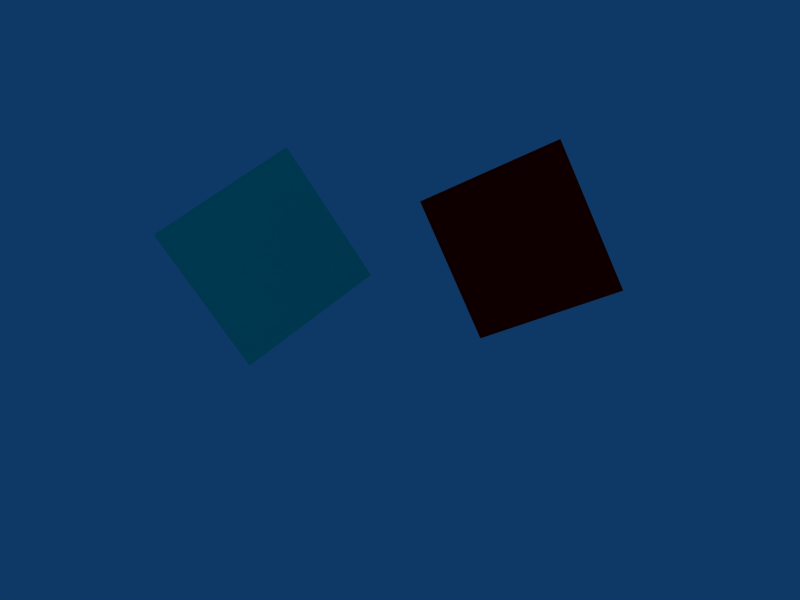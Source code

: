 # Source: screenspace.blend  (saved by Blender 2.57.0; exported with 4.5.12 LTS)
import bpy
from mathutils import Matrix  # noqa: F401  (used for matrix-valued properties, if any)

bpy.ops.wm.read_factory_settings(use_empty=True)
scene = bpy.context.scene
scene.name = 'Scene'

# ---- collections
col_collection_1 = bpy.data.collections.new('Collection 1'); scene.collection.children.link(col_collection_1)

# ---- materials (node trees are filled in below, after node groups)
mat_material_001 = bpy.data.materials.new('Material.001')
mat_material_001.alpha_threshold = 0.0
mat_material_001.use_transparent_shadow = False
mat_material_001.diffuse_color = (1.0, 0.0, 0.0, 1.0)
mat_material_001.roughness = 0.5
mat_material_001.line_color = (0.0, 0.0, 0.0, 1.0)
mat_material = bpy.data.materials.new('Material')
mat_material.alpha_threshold = 0.0
mat_material.use_transparent_shadow = False
mat_material.diffuse_color = (0.0, 1.0, 0.7861, 1.0)
mat_material.roughness = 0.5
mat_material.line_color = (0.0, 0.0, 0.0, 1.0)

# ---- material node trees

# ---- world
world_world = bpy.data.worlds.new('World'); scene.world = world_world
world_world.color = (0.05656, 0.2208, 0.4)
world_world.use_sun_shadow = False
world_world.sun_shadow_jitter_overblur = 0.0
world_world.cycles.sampling_method = 'MANUAL'
world_world.cycles.sample_map_resolution = 256

# ---- cameras
cam_camera = bpy.data.cameras.new('Camera')
cam_camera.passepartout_alpha = 0.2
cam_camera.clip_end = 100.0
cam_camera.lens = 35.0
cam_camera.ortho_scale = 7.314
cam_camera.show_passepartout = False
cam_camera.show_safe_areas = True
cam_camera.dof.focus_distance = 0.0
cam_camera.dof.aperture_fstop = 128.0

# ---- meshes
me_cube_001 = bpy.data.meshes.new('Cube.001')
me_cube_001.from_pydata([(-0.571, -0.303, -1.085), (1.256, -0.7492, -0.4047), (1.283, 0.9556, 0.6408), (-0.5437, 1.402, -0.03922)], [], [(0, 1, 2, 3)])
_uv = me_cube_001.uv_layers.new(name='UVTex')
_uv.uv.foreach_set('vector', [0.0, 0.0, 0.0, 1.0, 1.0, 1.0, 1.0, 0.0])
me_cube_001.materials.append(mat_material_001)
me_cube_001.use_remesh_preserve_volume = False
me_cube_001.use_remesh_preserve_attributes = False
me_cube_001.use_mirror_vertex_groups = False
me_cube_001.update()
me_cube = bpy.data.meshes.new('Cube')
me_cube.from_pydata([(-0.571, -0.303, -1.085), (1.256, -0.7492, -0.4047), (1.283, 0.9556, 0.6408), (-0.5437, 1.402, -0.03922)], [], [(0, 1, 2, 3)])
_uv = me_cube.uv_layers.new(name='UVTex')
_uv.uv.foreach_set('vector', [0.0, 0.0, 0.0, 1.0, 1.0, 1.0, 1.0, 0.0])
me_cube.materials.append(mat_material)
me_cube.use_remesh_preserve_volume = False
me_cube.use_remesh_preserve_attributes = False
me_cube.use_mirror_vertex_groups = False
me_cube.update()

# ---- objects
ob_cube_001 = bpy.data.objects.new('Cube.001', me_cube_001)
ob_cube = bpy.data.objects.new('Cube', me_cube)
ob_camera = bpy.data.objects.new('Camera', cam_camera)

# ---- transforms, parenting, visibility, modifiers, constraints
ob_cube_001.location = (0.3916, 0.2188, -2.628)
ob_cube_001.rotation_euler = (-0.7124, 0.9001, -9.121)
ob_cube_001.scale = (0.2802, 0.2802, 0.2802)
ob_cube_001.lock_rotations_4d = False
ob_cube_001.empty_display_type = 'ARROWS'
ob_cube_001.color = (0.0, 0.0, 0.0, 1.0)
ob_cube_001.lineart.crease_threshold = 0.0
ob_cube.location = (-0.4825, 0.1649, -2.628)
ob_cube.rotation_euler = (-0.9057, 0.6546, -7.409)
ob_cube.scale = (0.2802, 0.2802, 0.2802)
ob_cube.lock_rotations_4d = False
ob_cube.empty_display_type = 'ARROWS'
ob_cube.color = (0.0, 0.0, 0.0, 1.0)
ob_cube.lineart.crease_threshold = 0.0
ob_camera.location = (0.0, 0.0, 0.0)
ob_camera.lock_rotations_4d = False
ob_camera.empty_display_type = 'ARROWS'
ob_camera.color = (0.0, 0.0, 0.0, 0.0)
ob_camera.display_type = 'WIRE'
ob_camera.lineart.crease_threshold = 0.0

# ---- collection membership
col_collection_1.objects.link(ob_cube_001)
col_collection_1.objects.link(ob_cube)
col_collection_1.objects.link(ob_camera)

# ---- scene / render settings (as saved in the file)
scene.camera = ob_camera
scene.frame_start = 1; scene.frame_end = 250; scene.frame_set(1)
scene.render.engine = 'BLENDER_EEVEE_NEXT'
scene.render.image_settings.file_format = 'JPEG'
scene.render.image_settings.color_mode = 'RGB'
scene.render.image_settings.compression = 90
scene.render.resolution_x = 800
scene.render.resolution_y = 600
scene.render.pixel_aspect_x = 100.0
scene.render.pixel_aspect_y = 100.0
scene.render.fps = 25
scene.render.dither_intensity = 0.0
scene.render.use_compositing = False
scene.render.use_sequencer = False
scene.render.bake_margin = 2
scene.render.bake_bias = 0.0
scene.render.use_stamp_time = False
scene.render.use_stamp_date = False
scene.render.use_stamp_frame = False
scene.render.use_stamp_camera = False
scene.render.use_stamp_scene = False
scene.render.use_stamp_filename = False
scene.render.use_stamp_render_time = False
scene.render.stamp_font_size = 0
scene.cycles.use_denoising = False
scene.cycles.samples = 10
scene.cycles.sampling_pattern = 'TABULATED_SOBOL'
scene.cycles.light_sampling_threshold = 0.0
scene.cycles.use_adaptive_sampling = False
scene.cycles.use_light_tree = False
scene.cycles.blur_glossy = 0.0
scene.cycles.volume_bounces = 1
scene.cycles.pixel_filter_type = 'GAUSSIAN'
scene.cycles.sample_clamp_indirect = 0.0
scene.view_settings.view_transform = 'Raw'
bpy.context.view_layer.update()
